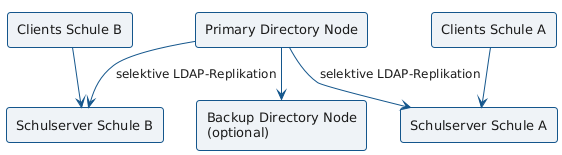

The diagram above was rendered by PlantUML. Its source (embedded in the PNG):
@startuml
!pragma layout smetana
!include _style.iuml

rectangle "Primary Directory Node" as Central
rectangle "Backup Directory Node\n(optional)" as Backup
rectangle "Schulserver Schule A" as SchoolA
rectangle "Schulserver Schule B" as SchoolB
rectangle "Clients Schule A" as ClientsA
rectangle "Clients Schule B" as ClientsB

Central --> Backup
Central --> SchoolA : selektive LDAP-Replikation
Central --> SchoolB : selektive LDAP-Replikation
ClientsA --> SchoolA
ClientsB --> SchoolB
@enduml